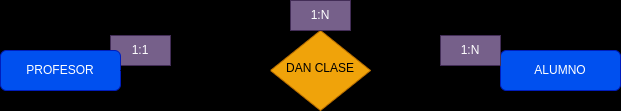

The diagram above was exported from draw.io. Its source (the exported page's mxGraphModel, read from the mxfile embedded in the PNG):
<mxGraphModel dx="1736" dy="764" grid="1" gridSize="10" guides="1" tooltips="1" connect="1" arrows="1" fold="1" page="1" pageScale="1" pageWidth="850" pageHeight="1100" background="#000000" math="0" shadow="0">
  <root>
    <mxCell id="0" />
    <mxCell id="1" parent="0" />
    <mxCell id="4" style="edgeStyle=orthogonalEdgeStyle;rounded=0;orthogonalLoop=1;jettySize=auto;html=1;exitX=1;exitY=0.5;exitDx=0;exitDy=0;entryX=0;entryY=0.5;entryDx=0;entryDy=0;endArrow=none;endFill=0;" parent="1" source="5" target="6" edge="1">
      <mxGeometry relative="1" as="geometry" />
    </mxCell>
    <mxCell id="5" value="DAN CLASE" style="rhombus;whiteSpace=wrap;html=1;shadow=0;fontFamily=Helvetica;fontSize=12;align=center;strokeWidth=1;spacing=6;spacingTop=-4;fillColor=#f0a30a;fontColor=#000000;strokeColor=#BD7000;" parent="1" vertex="1">
      <mxGeometry x="370" y="65" width="100" height="80" as="geometry" />
    </mxCell>
    <mxCell id="11" value="" style="edgeStyle=none;html=1;endArrow=none;endFill=0;" parent="1" source="6" target="7" edge="1">
      <mxGeometry relative="1" as="geometry" />
    </mxCell>
    <mxCell id="6" value="ALUMNO" style="rounded=1;whiteSpace=wrap;html=1;fontSize=12;glass=0;strokeWidth=1;shadow=0;fillColor=#0050ef;fontColor=#ffffff;strokeColor=#001DBC;" parent="1" vertex="1">
      <mxGeometry x="600" y="85" width="120" height="40" as="geometry" />
    </mxCell>
    <mxCell id="7" value="1:N" style="text;html=1;align=center;verticalAlign=middle;whiteSpace=wrap;rounded=0;fillColor=#76608a;fontColor=#ffffff;strokeColor=#432D57;" parent="1" vertex="1">
      <mxGeometry x="540" y="70" width="60" height="30" as="geometry" />
    </mxCell>
    <mxCell id="8" value="1:1" style="text;html=1;align=center;verticalAlign=middle;whiteSpace=wrap;rounded=0;fillColor=#76608a;fontColor=#ffffff;strokeColor=#432D57;" parent="1" vertex="1">
      <mxGeometry x="210" y="70" width="60" height="30" as="geometry" />
    </mxCell>
    <mxCell id="9" value="1:N" style="text;html=1;align=center;verticalAlign=middle;whiteSpace=wrap;rounded=0;fillColor=#76608a;fontColor=#ffffff;strokeColor=#432D57;" parent="1" vertex="1">
      <mxGeometry x="390" y="35" width="60" height="30" as="geometry" />
    </mxCell>
    <mxCell id="10" value="PROFESOR" style="rounded=1;whiteSpace=wrap;html=1;fontSize=12;glass=0;strokeWidth=1;shadow=0;fillColor=#0050ef;fontColor=#ffffff;strokeColor=#001DBC;" parent="1" vertex="1">
      <mxGeometry x="100" y="85" width="120" height="40" as="geometry" />
    </mxCell>
    <mxCell id="12" value="" style="endArrow=none;html=1;entryX=0;entryY=0.5;entryDx=0;entryDy=0;" edge="1" parent="1" target="5">
      <mxGeometry width="50" height="50" relative="1" as="geometry">
        <mxPoint x="220" y="105" as="sourcePoint" />
        <mxPoint x="270" y="60" as="targetPoint" />
      </mxGeometry>
    </mxCell>
  </root>
</mxGraphModel>